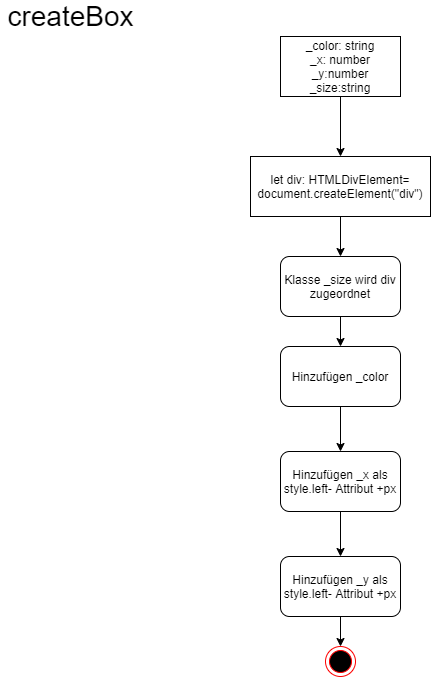

The diagram above was exported from draw.io. Its source (the exported page's mxGraphModel, read from the mxfile embedded in the PNG):
<mxGraphModel dx="1086" dy="846" grid="1" gridSize="10" guides="1" tooltips="1" connect="1" arrows="1" fold="1" page="1" pageScale="1" pageWidth="827" pageHeight="1169" math="0" shadow="0">
  <root>
    <mxCell id="0" />
    <mxCell id="1" parent="0" />
    <mxCell id="PByxDUess7FbAFrrRNNF-1" value="&lt;font style=&quot;font-size: 28px&quot;&gt;createBox&lt;/font&gt;" style="text;html=1;align=center;verticalAlign=middle;resizable=0;points=[];autosize=1;" vertex="1" parent="1">
      <mxGeometry x="50" y="80" width="140" height="20" as="geometry" />
    </mxCell>
    <mxCell id="PByxDUess7FbAFrrRNNF-5" style="edgeStyle=orthogonalEdgeStyle;rounded=0;orthogonalLoop=1;jettySize=auto;html=1;exitX=0.5;exitY=1;exitDx=0;exitDy=0;entryX=0.5;entryY=0;entryDx=0;entryDy=0;" edge="1" parent="1" source="PByxDUess7FbAFrrRNNF-2" target="PByxDUess7FbAFrrRNNF-3">
      <mxGeometry relative="1" as="geometry" />
    </mxCell>
    <mxCell id="PByxDUess7FbAFrrRNNF-2" value="_color: string&lt;br&gt;_x: number&lt;br&gt;_y:number&lt;br&gt;_size:string" style="rounded=0;whiteSpace=wrap;html=1;" vertex="1" parent="1">
      <mxGeometry x="330" y="110" width="120" height="60" as="geometry" />
    </mxCell>
    <mxCell id="PByxDUess7FbAFrrRNNF-6" style="edgeStyle=orthogonalEdgeStyle;rounded=0;orthogonalLoop=1;jettySize=auto;html=1;exitX=0.5;exitY=1;exitDx=0;exitDy=0;entryX=0.5;entryY=0;entryDx=0;entryDy=0;" edge="1" parent="1" source="PByxDUess7FbAFrrRNNF-3" target="PByxDUess7FbAFrrRNNF-4">
      <mxGeometry relative="1" as="geometry" />
    </mxCell>
    <mxCell id="PByxDUess7FbAFrrRNNF-3" value="let div: HTMLDivElement=&lt;br&gt;document.createElement(&quot;div&quot;)" style="rounded=0;whiteSpace=wrap;html=1;" vertex="1" parent="1">
      <mxGeometry x="300" y="230" width="180" height="60" as="geometry" />
    </mxCell>
    <mxCell id="PByxDUess7FbAFrrRNNF-10" style="edgeStyle=orthogonalEdgeStyle;rounded=0;orthogonalLoop=1;jettySize=auto;html=1;exitX=0.5;exitY=1;exitDx=0;exitDy=0;entryX=0.5;entryY=0;entryDx=0;entryDy=0;" edge="1" parent="1" source="PByxDUess7FbAFrrRNNF-4" target="PByxDUess7FbAFrrRNNF-7">
      <mxGeometry relative="1" as="geometry" />
    </mxCell>
    <mxCell id="PByxDUess7FbAFrrRNNF-4" value="Klasse _size wird div zugeordnet" style="rounded=1;whiteSpace=wrap;html=1;" vertex="1" parent="1">
      <mxGeometry x="330" y="330" width="120" height="60" as="geometry" />
    </mxCell>
    <mxCell id="PByxDUess7FbAFrrRNNF-11" style="edgeStyle=orthogonalEdgeStyle;rounded=0;orthogonalLoop=1;jettySize=auto;html=1;exitX=0.5;exitY=1;exitDx=0;exitDy=0;entryX=0.5;entryY=0;entryDx=0;entryDy=0;" edge="1" parent="1" source="PByxDUess7FbAFrrRNNF-7" target="PByxDUess7FbAFrrRNNF-8">
      <mxGeometry relative="1" as="geometry" />
    </mxCell>
    <mxCell id="PByxDUess7FbAFrrRNNF-7" value="Hinzufügen _color" style="rounded=1;whiteSpace=wrap;html=1;" vertex="1" parent="1">
      <mxGeometry x="330" y="420" width="120" height="60" as="geometry" />
    </mxCell>
    <mxCell id="PByxDUess7FbAFrrRNNF-12" style="edgeStyle=orthogonalEdgeStyle;rounded=0;orthogonalLoop=1;jettySize=auto;html=1;exitX=0.5;exitY=1;exitDx=0;exitDy=0;" edge="1" parent="1" source="PByxDUess7FbAFrrRNNF-8" target="PByxDUess7FbAFrrRNNF-9">
      <mxGeometry relative="1" as="geometry" />
    </mxCell>
    <mxCell id="PByxDUess7FbAFrrRNNF-8" value="Hinzufügen _x als style.left- Attribut +px" style="rounded=1;whiteSpace=wrap;html=1;" vertex="1" parent="1">
      <mxGeometry x="330" y="525" width="120" height="60" as="geometry" />
    </mxCell>
    <mxCell id="PByxDUess7FbAFrrRNNF-14" style="edgeStyle=orthogonalEdgeStyle;rounded=0;orthogonalLoop=1;jettySize=auto;html=1;exitX=0.5;exitY=1;exitDx=0;exitDy=0;entryX=0.5;entryY=0;entryDx=0;entryDy=0;" edge="1" parent="1" source="PByxDUess7FbAFrrRNNF-9" target="PByxDUess7FbAFrrRNNF-13">
      <mxGeometry relative="1" as="geometry" />
    </mxCell>
    <mxCell id="PByxDUess7FbAFrrRNNF-9" value="Hinzufügen _y als style.left- Attribut +px" style="rounded=1;whiteSpace=wrap;html=1;" vertex="1" parent="1">
      <mxGeometry x="330" y="630" width="120" height="60" as="geometry" />
    </mxCell>
    <mxCell id="PByxDUess7FbAFrrRNNF-13" value="" style="ellipse;html=1;shape=endState;fillColor=#000000;strokeColor=#ff0000;" vertex="1" parent="1">
      <mxGeometry x="375" y="720" width="30" height="30" as="geometry" />
    </mxCell>
  </root>
</mxGraphModel>